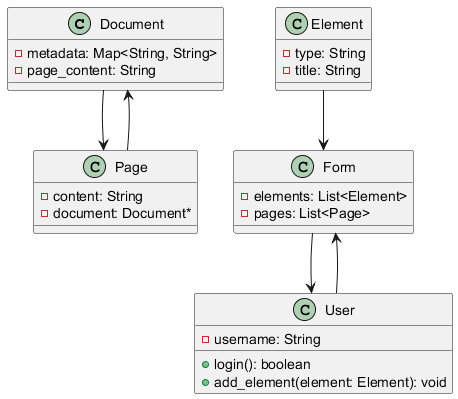

The diagram above was rendered by PlantUML. Its source (embedded in the PNG):
@startuml
class Document {
    - metadata: Map<String, String>
    - page_content: String
}

class Page {
    - content: String
    - document: Document*
}

class Element {
    - type: String
    - title: String
}

class Form {
    - elements: List<Element>
    - pages: List<Page>
}

class User {
    + login(): boolean
    + add_element(element: Element): void
    - username: String
}

Document --> Page
Page --> Document
User --> Form
Form --> User
Element --> Form
@enduml